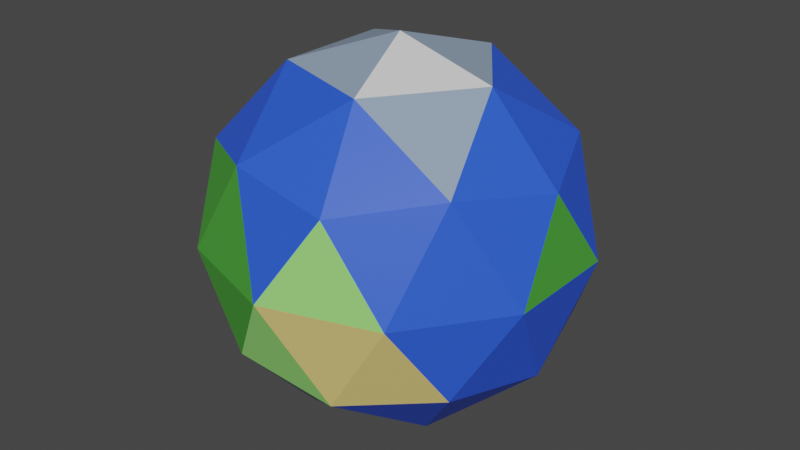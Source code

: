 # Source: Planet.blend  (saved by Blender 2.90.8; exported with 4.5.12 LTS)
import bpy
from mathutils import Matrix  # noqa: F401  (used for matrix-valued properties, if any)

bpy.ops.wm.read_factory_settings(use_empty=True)
scene = bpy.context.scene
scene.name = 'Scene'

# ---- collections
col_collection = bpy.data.collections.new('Collection'); scene.collection.children.link(col_collection)

# ---- materials (node trees are filled in below, after node groups)
mat_material_001 = bpy.data.materials.new('Material.001')
mat_material_001.use_transparent_shadow = False
mat_material_002 = bpy.data.materials.new('Material.002')
mat_material_002.use_transparent_shadow = False
mat_material_003 = bpy.data.materials.new('Material.003')
mat_material_003.use_transparent_shadow = False
mat_material_004 = bpy.data.materials.new('Material.004')
mat_material_004.use_transparent_shadow = False
mat_material_005 = bpy.data.materials.new('Material.005')
mat_material_005.use_transparent_shadow = False
mat_material_006 = bpy.data.materials.new('Material.006')
mat_material_006.use_transparent_shadow = False

# ---- material node trees
mat_material_001.use_nodes = True; mat_material_001.node_tree.nodes.clear()
_N = mat_material_001.node_tree.nodes; _L = mat_material_001.node_tree.links
n0 = _N.new('ShaderNodeBsdfPrincipled'); n0.name = 'Principled BSDF'; n0.location = (10, 300)
n0.distribution = 'GGX'
n0.subsurface_method = 'BURLEY'
n0.inputs[0].default_value = (0.0272, 0.1025, 0.8, 1.0)
n0.inputs[3].default_value = 1.45
n0.inputs[27].default_value = (0.0, 0.0, 0.0, 1.0)
n0.inputs[28].default_value = 1.0
n1 = _N.new('ShaderNodeOutputMaterial'); n1.name = 'Material Output'; n1.location = (300, 300)
_L.new(n0.outputs[0], n1.inputs[0])
n1.is_active_output = True
mat_material_002.use_nodes = True; mat_material_002.node_tree.nodes.clear()
_N = mat_material_002.node_tree.nodes; _L = mat_material_002.node_tree.links
n0 = _N.new('ShaderNodeBsdfPrincipled'); n0.name = 'Principled BSDF'; n0.location = (10, 300)
n0.distribution = 'GGX'
n0.subsurface_method = 'BURLEY'
n0.inputs[0].default_value = (0.07138, 0.3758, 0.04392, 1.0)
n0.inputs[3].default_value = 1.45
n0.inputs[27].default_value = (0.0, 0.0, 0.0, 1.0)
n0.inputs[28].default_value = 1.0
n1 = _N.new('ShaderNodeOutputMaterial'); n1.name = 'Material Output'; n1.location = (300, 300)
_L.new(n0.outputs[0], n1.inputs[0])
n1.is_active_output = True
mat_material_003.use_nodes = True; mat_material_003.node_tree.nodes.clear()
_N = mat_material_003.node_tree.nodes; _L = mat_material_003.node_tree.links
n0 = _N.new('ShaderNodeBsdfPrincipled'); n0.name = 'Principled BSDF'; n0.location = (10, 300)
n0.distribution = 'GGX'
n0.subsurface_method = 'BURLEY'
n0.inputs[0].default_value = (0.3142, 0.8, 0.1894, 1.0)
n0.inputs[3].default_value = 1.45
n0.inputs[27].default_value = (0.0, 0.0, 0.0, 1.0)
n0.inputs[28].default_value = 1.0
n1 = _N.new('ShaderNodeOutputMaterial'); n1.name = 'Material Output'; n1.location = (300, 300)
_L.new(n0.outputs[0], n1.inputs[0])
n1.is_active_output = True
mat_material_004.use_nodes = True; mat_material_004.node_tree.nodes.clear()
_N = mat_material_004.node_tree.nodes; _L = mat_material_004.node_tree.links
n0 = _N.new('ShaderNodeBsdfPrincipled'); n0.name = 'Principled BSDF'; n0.location = (10, 300)
n0.distribution = 'GGX'
n0.subsurface_method = 'BURLEY'
n0.inputs[0].default_value = (0.8, 0.6206, 0.2027, 1.0)
n0.inputs[3].default_value = 1.45
n0.inputs[27].default_value = (0.0, 0.0, 0.0, 1.0)
n0.inputs[28].default_value = 1.0
n1 = _N.new('ShaderNodeOutputMaterial'); n1.name = 'Material Output'; n1.location = (300, 300)
_L.new(n0.outputs[0], n1.inputs[0])
n1.is_active_output = True
mat_material_005.use_nodes = True; mat_material_005.node_tree.nodes.clear()
_N = mat_material_005.node_tree.nodes; _L = mat_material_005.node_tree.links
n0 = _N.new('ShaderNodeBsdfPrincipled'); n0.name = 'Principled BSDF'; n0.location = (10, 300)
n0.distribution = 'GGX'
n0.subsurface_method = 'BURLEY'
n0.inputs[0].default_value = (0.2797, 0.3656, 0.4869, 1.0)
n0.inputs[3].default_value = 1.45
n0.inputs[27].default_value = (0.0, 0.0, 0.0, 1.0)
n0.inputs[28].default_value = 1.0
n1 = _N.new('ShaderNodeOutputMaterial'); n1.name = 'Material Output'; n1.location = (300, 300)
_L.new(n0.outputs[0], n1.inputs[0])
n1.is_active_output = True
mat_material_006.use_nodes = True; mat_material_006.node_tree.nodes.clear()
_N = mat_material_006.node_tree.nodes; _L = mat_material_006.node_tree.links
n0 = _N.new('ShaderNodeBsdfPrincipled'); n0.name = 'Principled BSDF'; n0.location = (10, 300)
n0.distribution = 'GGX'
n0.subsurface_method = 'BURLEY'
n0.inputs[3].default_value = 1.45
n0.inputs[27].default_value = (0.0, 0.0, 0.0, 1.0)
n0.inputs[28].default_value = 1.0
n1 = _N.new('ShaderNodeOutputMaterial'); n1.name = 'Material Output'; n1.location = (300, 300)
_L.new(n0.outputs[0], n1.inputs[0])
n1.is_active_output = True

# ---- world
world_world = bpy.data.worlds.new('World'); scene.world = world_world
world_world.use_nodes = True; world_world.node_tree.nodes.clear()
_N = world_world.node_tree.nodes; _L = world_world.node_tree.links
n0 = _N.new('ShaderNodeOutputWorld'); n0.name = 'World Output'; n0.location = (300, 300)
n1 = _N.new('ShaderNodeBackground'); n1.name = 'Background'; n1.location = (10, 300)
n1.inputs[0].default_value = (0.05088, 0.05088, 0.05088, 1.0)
_L.new(n1.outputs[0], n0.inputs[0])
n0.is_active_output = True
world_world.color = (0.05088, 0.05088, 0.05088)
world_world.use_sun_shadow = False
world_world.sun_shadow_jitter_overblur = 0.0

# ---- meshes
me_icosphere = bpy.data.meshes.new('Icosphere')
me_icosphere.from_pydata([(0.0, 0.0, -1.0), (0.7236, -0.5257, -0.4472), (-0.2764, -0.8506, -0.4472), (-0.8944, 0.0, -0.4472), (-0.2764, 0.8506, -0.4472), (0.7236, 0.5257, -0.4472), (0.2764, -0.8506, 0.4472), (-0.7236, -0.5257, 0.4472), (-0.7236, 0.5257, 0.4472), (0.2764, 0.8506, 0.4472), (0.8944, 0.0, 0.4472), (0.0, 0.0, 1.0), (-0.1625, -0.5, -0.8507), (0.4253, -0.309, -0.8507), (0.2629, -0.809, -0.5257), (0.8506, 0.0, -0.5257), (0.4253, 0.309, -0.8507), (-0.5257, 0.0, -0.8507), (-0.6882, -0.5, -0.5257), (-0.1625, 0.5, -0.8507), (-0.6882, 0.5, -0.5257), (0.2629, 0.809, -0.5257), (0.9511, -0.309, 0.0), (0.9511, 0.309, 0.0), (0.0, -1.0, 0.0), (0.5878, -0.809, 0.0), (-0.9511, -0.309, 0.0), (-0.5878, -0.809, 0.0), (-0.5878, 0.809, 0.0), (-0.9511, 0.309, 0.0), (0.5878, 0.809, 0.0), (0.0, 1.0, 0.0), (0.6882, -0.5, 0.5257), (-0.2629, -0.809, 0.5257), (-0.8506, 0.0, 0.5257), (-0.2629, 0.809, 0.5257), (0.6882, 0.5, 0.5257), (0.1625, -0.5, 0.8507), (0.5257, 0.0, 0.8507), (-0.4253, -0.309, 0.8507), (-0.4253, 0.309, 0.8507), (0.1625, 0.5, 0.8507)], [], [(0, 13, 12), (1, 13, 15), (0, 12, 17), (0, 17, 19), (0, 19, 16), (1, 15, 22), (2, 14, 24), (3, 18, 26), (4, 20, 28), (5, 21, 30), (1, 22, 25), (2, 24, 27), (3, 26, 29), (4, 28, 31), (5, 30, 23), (6, 32, 37), (7, 33, 39), (8, 34, 40), (9, 35, 41), (10, 36, 38), (38, 41, 11), (38, 36, 41), (36, 9, 41), (41, 40, 11), (41, 35, 40), (35, 8, 40), (40, 39, 11), (40, 34, 39), (34, 7, 39), (39, 37, 11), (39, 33, 37), (33, 6, 37), (37, 38, 11), (37, 32, 38), (32, 10, 38), (23, 36, 10), (23, 30, 36), (30, 9, 36), (31, 35, 9), (31, 28, 35), (28, 8, 35), (29, 34, 8), (29, 26, 34), (26, 7, 34), (27, 33, 7), (27, 24, 33), (24, 6, 33), (25, 32, 6), (25, 22, 32), (22, 10, 32), (30, 31, 9), (30, 21, 31), (21, 4, 31), (28, 29, 8), (28, 20, 29), (20, 3, 29), (26, 27, 7), (26, 18, 27), (18, 2, 27), (24, 25, 6), (24, 14, 25), (14, 1, 25), (22, 23, 10), (22, 15, 23), (15, 5, 23), (16, 21, 5), (16, 19, 21), (19, 4, 21), (19, 20, 4), (19, 17, 20), (17, 3, 20), (17, 18, 3), (17, 12, 18), (12, 2, 18), (15, 16, 5), (15, 13, 16), (13, 0, 16), (12, 14, 2), (12, 13, 14), (13, 1, 14)])
me_icosphere.polygons.foreach_set('material_index', [5, 0, 5, 5, 5, 0, 2, 0, 0, 2, 0, 1, 0, 0, 0, 0, 0, 1, 0, 0, 4, 0, 0, 4, 0, 0, 4, 1, 0, 4, 0, 0, 5, 4, 0, 0, 0, 2, 1, 0, 0, 2, 0, 0, 1, 1, 0, 0, 0, 0, 2, 2, 0, 1, 0, 3, 0, 2, 2, 2, 3, 3, 1, 0, 0, 0, 0, 0, 0, 0, 0, 0, 0, 0, 0, 0, 5, 4, 0, 0])
_uv = me_icosphere.uv_layers.new(name='UVMap')
_uv.uv.foreach_set('vector', [0.8182, 0.0, 0.7727, 0.07873, 0.8636, 0.07873, 0.7273, 0.1575, 0.6818, 0.07873, 0.6364, 0.1575, 0.09091, 0.0, 0.04545, 0.07873, 0.1364, 0.07873, 0.2727, 0.0, 0.2273, 0.07873, 0.3182, 0.07873, 0.4545, 0.0, 0.4091, 0.07873, 0.5, 0.07873, 0.7273, 0.1575, 0.6364, 0.1575, 0.6818, 0.2362, 0.9091, 0.1575, 0.8182, 0.1575, 0.8636, 0.2362, 0.1818, 0.1575, 0.09091, 0.1575, 0.1364, 0.2362, 0.3636, 0.1575, 0.2727, 0.1575, 0.3182, 0.2362, 0.5455, 0.1575, 0.4545, 0.1575, 0.5, 0.2362, 0.7273, 0.1575, 0.6818, 0.2362, 0.7727, 0.2362, 0.9091, 0.1575, 0.8636, 0.2362, 0.9545, 0.2362, 0.1818, 0.1575, 0.1364, 0.2362, 0.2273, 0.2362, 0.3636, 0.1575, 0.3182, 0.2362, 0.4091, 0.2362, 0.5455, 0.1575, 0.5, 0.2362, 0.5909, 0.2362, 0.8182, 0.3149, 0.7273, 0.3149, 0.7727, 0.3937, 1.0, 0.3149, 0.9091, 0.3149, 0.9545, 0.3937, 0.2727, 0.3149, 0.1818, 0.3149, 0.2273, 0.3937, 0.4545, 0.3149, 0.3636, 0.3149, 0.4091, 0.3937, 0.6364, 0.3149, 0.5455, 0.3149, 0.5909, 0.3937, 0.5909, 0.3937, 0.5, 0.3937, 0.5455, 0.4724, 0.5909, 0.3937, 0.5455, 0.3149, 0.5, 0.3937, 0.5455, 0.3149, 0.4545, 0.3149, 0.5, 0.3937, 0.4091, 0.3937, 0.3182, 0.3937, 0.3636, 0.4724, 0.4091, 0.3937, 0.3636, 0.3149, 0.3182, 0.3937, 0.3636, 0.3149, 0.2727, 0.3149, 0.3182, 0.3937, 0.2273, 0.3937, 0.1364, 0.3937, 0.1818, 0.4724, 0.2273, 0.3937, 0.1818, 0.3149, 0.1364, 0.3937, 0.1818, 0.3149, 0.09091, 0.3149, 0.1364, 0.3937, 0.9545, 0.3937, 0.8636, 0.3937, 0.9091, 0.4724, 0.9545, 0.3937, 0.9091, 0.3149, 0.8636, 0.3937, 0.9091, 0.3149, 0.8182, 0.3149, 0.8636, 0.3937, 0.7727, 0.3937, 0.6818, 0.3937, 0.7273, 0.4724, 0.7727, 0.3937, 0.7273, 0.3149, 0.6818, 0.3937, 0.7273, 0.3149, 0.6364, 0.3149, 0.6818, 0.3937, 0.5909, 0.2362, 0.5455, 0.3149, 0.6364, 0.3149, 0.5909, 0.2362, 0.5, 0.2362, 0.5455, 0.3149, 0.5, 0.2362, 0.4545, 0.3149, 0.5455, 0.3149, 0.4091, 0.2362, 0.3636, 0.3149, 0.4545, 0.3149, 0.4091, 0.2362, 0.3182, 0.2362, 0.3636, 0.3149, 0.3182, 0.2362, 0.2727, 0.3149, 0.3636, 0.3149, 0.2273, 0.2362, 0.1818, 0.3149, 0.2727, 0.3149, 0.2273, 0.2362, 0.1364, 0.2362, 0.1818, 0.3149, 0.1364, 0.2362, 0.09091, 0.3149, 0.1818, 0.3149, 0.9545, 0.2362, 0.9091, 0.3149, 1.0, 0.3149, 0.9545, 0.2362, 0.8636, 0.2362, 0.9091, 0.3149, 0.8636, 0.2362, 0.8182, 0.3149, 0.9091, 0.3149, 0.7727, 0.2362, 0.7273, 0.3149, 0.8182, 0.3149, 0.7727, 0.2362, 0.6818, 0.2362, 0.7273, 0.3149, 0.6818, 0.2362, 0.6364, 0.3149, 0.7273, 0.3149, 0.5, 0.2362, 0.4091, 0.2362, 0.4545, 0.3149, 0.5, 0.2362, 0.4545, 0.1575, 0.4091, 0.2362, 0.4545, 0.1575, 0.3636, 0.1575, 0.4091, 0.2362, 0.3182, 0.2362, 0.2273, 0.2362, 0.2727, 0.3149, 0.3182, 0.2362, 0.2727, 0.1575, 0.2273, 0.2362, 0.2727, 0.1575, 0.1818, 0.1575, 0.2273, 0.2362, 0.1364, 0.2362, 0.04545, 0.2362, 0.09091, 0.3149, 0.1364, 0.2362, 0.09091, 0.1575, 0.04545, 0.2362, 0.09091, 0.1575, 0.0, 0.1575, 0.04545, 0.2362, 0.8636, 0.2362, 0.7727, 0.2362, 0.8182, 0.3149, 0.8636, 0.2362, 0.8182, 0.1575, 0.7727, 0.2362, 0.8182, 0.1575, 0.7273, 0.1575, 0.7727, 0.2362, 0.6818, 0.2362, 0.5909, 0.2362, 0.6364, 0.3149, 0.6818, 0.2362, 0.6364, 0.1575, 0.5909, 0.2362, 0.6364, 0.1575, 0.5455, 0.1575, 0.5909, 0.2362, 0.5, 0.07873, 0.4545, 0.1575, 0.5455, 0.1575, 0.5, 0.07873, 0.4091, 0.07873, 0.4545, 0.1575, 0.4091, 0.07873, 0.3636, 0.1575, 0.4545, 0.1575, 0.3182, 0.07873, 0.2727, 0.1575, 0.3636, 0.1575, 0.3182, 0.07873, 0.2273, 0.07873, 0.2727, 0.1575, 0.2273, 0.07873, 0.1818, 0.1575, 0.2727, 0.1575, 0.1364, 0.07873, 0.09091, 0.1575, 0.1818, 0.1575, 0.1364, 0.07873, 0.04545, 0.07873, 0.09091, 0.1575, 0.04545, 0.07873, 0.0, 0.1575, 0.09091, 0.1575, 0.6364, 0.1575, 0.5909, 0.07873, 0.5455, 0.1575, 0.6364, 0.1575, 0.6818, 0.07873, 0.5909, 0.07873, 0.6818, 0.07873, 0.6364, 0.0, 0.5909, 0.07873, 0.8636, 0.07873, 0.8182, 0.1575, 0.9091, 0.1575, 0.8636, 0.07873, 0.7727, 0.07873, 0.8182, 0.1575, 0.7727, 0.07873, 0.7273, 0.1575, 0.8182, 0.1575])
me_icosphere.materials.append(mat_material_001)
me_icosphere.materials.append(mat_material_002)
me_icosphere.materials.append(mat_material_003)
me_icosphere.materials.append(mat_material_004)
me_icosphere.materials.append(mat_material_005)
me_icosphere.materials.append(mat_material_006)
me_icosphere.use_remesh_fix_poles = True
me_icosphere.use_remesh_preserve_attributes = False
me_icosphere.use_mirror_vertex_groups = False
me_icosphere.update()

# ---- objects
ob_icosphere = bpy.data.objects.new('Icosphere', me_icosphere)

# ---- transforms, parenting, visibility, modifiers, constraints
ob_icosphere.location = (0.0, 0.0, 0.0)
ob_icosphere.lineart.crease_threshold = 0.0

# ---- collection membership
col_collection.objects.link(ob_icosphere)

# ---- scene / render settings (as saved in the file)
scene.frame_start = 1; scene.frame_end = 250; scene.frame_set(1)
scene.render.engine = 'BLENDER_EEVEE_NEXT'
scene.cycles.use_denoising = False
scene.cycles.samples = 128
scene.cycles.sampling_pattern = 'TABULATED_SOBOL'
scene.cycles.use_adaptive_sampling = False
scene.cycles.use_light_tree = False
scene.view_settings.view_transform = 'Filmic'
bpy.context.view_layer.update()

# ---- added for rendering (the .blend has no active camera and no usable light): camera, sun
cam_auto = bpy.data.cameras.new('AutoCamera')
cam_auto.lens = 50.0
cam_auto.sensor_width = 36.0
cam_auto.clip_end = 1000.0
ob_auto_camera = bpy.data.objects.new('AutoCamera', cam_auto)
scene.collection.objects.link(ob_auto_camera)
ob_auto_camera.location = (3.15365, -3.78438, 2.52292)
ob_auto_camera.rotation_euler = (1.09748, -7.21219e-08, 0.694738)
scene.camera = ob_auto_camera
light_auto_sun = bpy.data.lights.new('AutoSun', 'SUN')
light_auto_sun.energy = 3.0
light_auto_sun.angle = 0.0523599
ob_auto_sun = bpy.data.objects.new('AutoSun', light_auto_sun)
scene.collection.objects.link(ob_auto_sun)
ob_auto_sun.rotation_euler = (0.872665, 0.174533, 0.523599)
bpy.context.view_layer.update()

